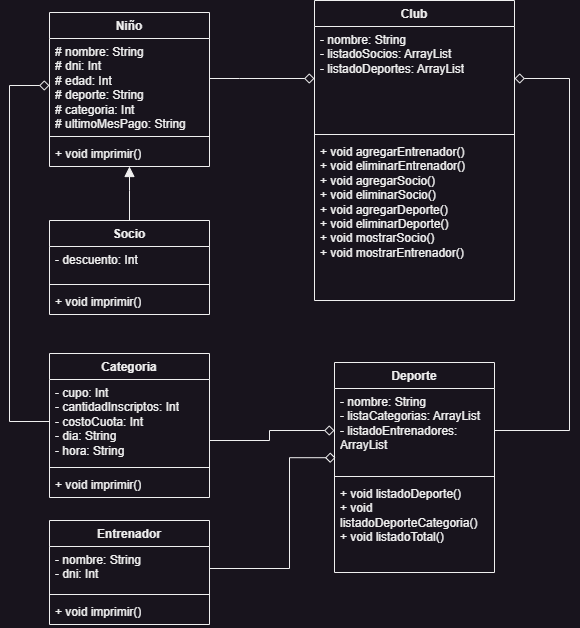

The diagram above was exported from draw.io. Its source (the exported page's mxGraphModel, read from the mxfile embedded in the PNG):
<mxGraphModel dx="874" dy="628" grid="1" gridSize="10" guides="1" tooltips="1" connect="1" arrows="1" fold="1" page="1" pageScale="1" pageWidth="850" pageHeight="1100" math="0" shadow="0">
  <root>
    <mxCell id="0" />
    <mxCell id="1" parent="0" />
    <mxCell id="9IKJkV5PptxZoHRh5oPn-26" style="edgeStyle=orthogonalEdgeStyle;rounded=0;orthogonalLoop=1;jettySize=auto;html=1;fontSize=12;startSize=8;endSize=8;endArrow=block;endFill=1;entryX=0.5;entryY=1;entryDx=0;entryDy=0;exitX=0.5;exitY=0;exitDx=0;exitDy=0;" parent="1" source="9IKJkV5PptxZoHRh5oPn-5" target="9IKJkV5PptxZoHRh5oPn-9" edge="1">
      <mxGeometry relative="1" as="geometry">
        <mxPoint x="130" y="439" as="sourcePoint" />
        <mxPoint x="280" y="409" as="targetPoint" />
        <Array as="points">
          <mxPoint x="240" y="470" />
          <mxPoint x="240" y="470" />
        </Array>
      </mxGeometry>
    </mxCell>
    <mxCell id="9IKJkV5PptxZoHRh5oPn-5" value="Socio" style="swimlane;fontStyle=1;align=center;verticalAlign=top;childLayout=stackLayout;horizontal=1;startSize=26;horizontalStack=0;resizeParent=1;resizeParentMax=0;resizeLast=0;collapsible=1;marginBottom=0;whiteSpace=wrap;html=1;" parent="1" vertex="1">
      <mxGeometry x="160" y="500" width="160" height="94" as="geometry" />
    </mxCell>
    <mxCell id="9IKJkV5PptxZoHRh5oPn-6" value="- descuento: Int" style="text;strokeColor=none;fillColor=none;align=left;verticalAlign=top;spacingLeft=4;spacingRight=4;overflow=hidden;rotatable=0;points=[[0,0.5],[1,0.5]];portConstraint=eastwest;whiteSpace=wrap;html=1;" parent="9IKJkV5PptxZoHRh5oPn-5" vertex="1">
      <mxGeometry y="26" width="160" height="34" as="geometry" />
    </mxCell>
    <mxCell id="9IKJkV5PptxZoHRh5oPn-7" value="" style="line;strokeWidth=1;fillColor=none;align=left;verticalAlign=middle;spacingTop=-1;spacingLeft=3;spacingRight=3;rotatable=0;labelPosition=right;points=[];portConstraint=eastwest;strokeColor=inherit;" parent="9IKJkV5PptxZoHRh5oPn-5" vertex="1">
      <mxGeometry y="60" width="160" height="8" as="geometry" />
    </mxCell>
    <mxCell id="9IKJkV5PptxZoHRh5oPn-8" value="+ void imprimir()" style="text;strokeColor=none;fillColor=none;align=left;verticalAlign=top;spacingLeft=4;spacingRight=4;overflow=hidden;rotatable=0;points=[[0,0.5],[1,0.5]];portConstraint=eastwest;whiteSpace=wrap;html=1;" parent="9IKJkV5PptxZoHRh5oPn-5" vertex="1">
      <mxGeometry y="68" width="160" height="26" as="geometry" />
    </mxCell>
    <mxCell id="9IKJkV5PptxZoHRh5oPn-9" value="Niño" style="swimlane;fontStyle=1;align=center;verticalAlign=top;childLayout=stackLayout;horizontal=1;startSize=26;horizontalStack=0;resizeParent=1;resizeParentMax=0;resizeLast=0;collapsible=1;marginBottom=0;whiteSpace=wrap;html=1;" parent="1" vertex="1">
      <mxGeometry x="160" y="292" width="160" height="154" as="geometry" />
    </mxCell>
    <mxCell id="9IKJkV5PptxZoHRh5oPn-10" value="# nombre: String&lt;div&gt;# dni: Int&lt;/div&gt;&lt;div&gt;# edad: Int&lt;/div&gt;&lt;div&gt;# deporte: String&lt;/div&gt;&lt;div&gt;# categoria: Int&lt;/div&gt;&lt;div&gt;# ultimoMesPago: String&amp;nbsp;&lt;/div&gt;" style="text;strokeColor=none;fillColor=none;align=left;verticalAlign=top;spacingLeft=4;spacingRight=4;overflow=hidden;rotatable=0;points=[[0,0.5],[1,0.5]];portConstraint=eastwest;whiteSpace=wrap;html=1;" parent="9IKJkV5PptxZoHRh5oPn-9" vertex="1">
      <mxGeometry y="26" width="160" height="94" as="geometry" />
    </mxCell>
    <mxCell id="9IKJkV5PptxZoHRh5oPn-11" value="" style="line;strokeWidth=1;fillColor=none;align=left;verticalAlign=middle;spacingTop=-1;spacingLeft=3;spacingRight=3;rotatable=0;labelPosition=right;points=[];portConstraint=eastwest;strokeColor=inherit;" parent="9IKJkV5PptxZoHRh5oPn-9" vertex="1">
      <mxGeometry y="120" width="160" height="8" as="geometry" />
    </mxCell>
    <mxCell id="9IKJkV5PptxZoHRh5oPn-12" value="+ void imprimir()" style="text;strokeColor=none;fillColor=none;align=left;verticalAlign=top;spacingLeft=4;spacingRight=4;overflow=hidden;rotatable=0;points=[[0,0.5],[1,0.5]];portConstraint=eastwest;whiteSpace=wrap;html=1;" parent="9IKJkV5PptxZoHRh5oPn-9" vertex="1">
      <mxGeometry y="128" width="160" height="26" as="geometry" />
    </mxCell>
    <mxCell id="9IKJkV5PptxZoHRh5oPn-13" value="Deporte" style="swimlane;fontStyle=1;align=center;verticalAlign=top;childLayout=stackLayout;horizontal=1;startSize=26;horizontalStack=0;resizeParent=1;resizeParentMax=0;resizeLast=0;collapsible=1;marginBottom=0;whiteSpace=wrap;html=1;" parent="1" vertex="1">
      <mxGeometry x="445" y="642" width="160" height="210" as="geometry" />
    </mxCell>
    <mxCell id="OsciuXlv_B4Ym9owqqk--9" value="&lt;div style=&quot;forced-color-adjust: none; border-color: rgb(0, 0, 0); color: rgb(240, 240, 240); font-family: Helvetica; font-size: 12px; font-style: normal; font-variant-ligatures: normal; font-variant-caps: normal; font-weight: 400; letter-spacing: normal; orphans: 2; text-align: left; text-indent: 0px; text-transform: none; widows: 2; word-spacing: 0px; -webkit-text-stroke-width: 0px; white-space: normal; text-decoration-thickness: initial; text-decoration-style: initial; text-decoration-color: initial;&quot;&gt;- nombre: String&lt;/div&gt;&lt;div style=&quot;forced-color-adjust: none; border-color: rgb(0, 0, 0); color: rgb(240, 240, 240); font-family: Helvetica; font-size: 12px; font-style: normal; font-variant-ligatures: normal; font-variant-caps: normal; font-weight: 400; letter-spacing: normal; orphans: 2; text-align: left; text-indent: 0px; text-transform: none; widows: 2; word-spacing: 0px; -webkit-text-stroke-width: 0px; white-space: normal; text-decoration-thickness: initial; text-decoration-style: initial; text-decoration-color: initial;&quot;&gt;- listaCategorias: ArrayList&lt;/div&gt;&lt;div style=&quot;forced-color-adjust: none; border-color: rgb(0, 0, 0); color: rgb(240, 240, 240); font-family: Helvetica; font-size: 12px; font-style: normal; font-variant-ligatures: normal; font-variant-caps: normal; font-weight: 400; letter-spacing: normal; orphans: 2; text-align: left; text-indent: 0px; text-transform: none; widows: 2; word-spacing: 0px; -webkit-text-stroke-width: 0px; white-space: normal; text-decoration-thickness: initial; text-decoration-style: initial; text-decoration-color: initial;&quot;&gt;&lt;div&gt;- listadoEntrenadores: ArrayList&lt;/div&gt;&lt;div&gt;&lt;br&gt;&lt;/div&gt;&lt;/div&gt;" style="text;strokeColor=none;fillColor=none;align=left;verticalAlign=top;spacingLeft=4;spacingRight=4;overflow=hidden;rotatable=0;points=[[0,0.5],[1,0.5]];portConstraint=eastwest;whiteSpace=wrap;html=1;labelBackgroundColor=none;" parent="9IKJkV5PptxZoHRh5oPn-13" vertex="1">
      <mxGeometry y="26" width="160" height="84" as="geometry" />
    </mxCell>
    <mxCell id="9IKJkV5PptxZoHRh5oPn-15" value="" style="line;strokeWidth=1;fillColor=none;align=left;verticalAlign=middle;spacingTop=-1;spacingLeft=3;spacingRight=3;rotatable=0;labelPosition=right;points=[];portConstraint=eastwest;strokeColor=inherit;" parent="9IKJkV5PptxZoHRh5oPn-13" vertex="1">
      <mxGeometry y="110" width="160" height="8" as="geometry" />
    </mxCell>
    <mxCell id="9IKJkV5PptxZoHRh5oPn-16" value="+ void listadoDeporte()&lt;div&gt;+ void listadoDeporteCategoria()&lt;/div&gt;&lt;div&gt;+ void listadoTotal()&lt;/div&gt;" style="text;strokeColor=none;fillColor=none;align=left;verticalAlign=top;spacingLeft=4;spacingRight=4;overflow=hidden;rotatable=0;points=[[0,0.5],[1,0.5]];portConstraint=eastwest;whiteSpace=wrap;html=1;" parent="9IKJkV5PptxZoHRh5oPn-13" vertex="1">
      <mxGeometry y="118" width="160" height="92" as="geometry" />
    </mxCell>
    <mxCell id="9IKJkV5PptxZoHRh5oPn-17" value="Club" style="swimlane;fontStyle=1;align=center;verticalAlign=top;childLayout=stackLayout;horizontal=1;startSize=26;horizontalStack=0;resizeParent=1;resizeParentMax=0;resizeLast=0;collapsible=1;marginBottom=0;whiteSpace=wrap;html=1;" parent="1" vertex="1">
      <mxGeometry x="425" y="280" width="200" height="300" as="geometry" />
    </mxCell>
    <mxCell id="9IKJkV5PptxZoHRh5oPn-18" value="&lt;div&gt;- nombre: String&lt;/div&gt;- listadoSocios: ArrayList&lt;div&gt;- listadoDeportes: ArrayList&lt;/div&gt;" style="text;strokeColor=none;fillColor=none;align=left;verticalAlign=top;spacingLeft=4;spacingRight=4;overflow=hidden;rotatable=0;points=[[0,0.5],[1,0.5]];portConstraint=eastwest;whiteSpace=wrap;html=1;" parent="9IKJkV5PptxZoHRh5oPn-17" vertex="1">
      <mxGeometry y="26" width="200" height="104" as="geometry" />
    </mxCell>
    <mxCell id="9IKJkV5PptxZoHRh5oPn-19" value="" style="line;strokeWidth=1;fillColor=none;align=left;verticalAlign=middle;spacingTop=-1;spacingLeft=3;spacingRight=3;rotatable=0;labelPosition=right;points=[];portConstraint=eastwest;strokeColor=inherit;" parent="9IKJkV5PptxZoHRh5oPn-17" vertex="1">
      <mxGeometry y="130" width="200" height="8" as="geometry" />
    </mxCell>
    <mxCell id="9IKJkV5PptxZoHRh5oPn-20" value="+ void agregarEntrenador()&lt;div&gt;+ void eliminarEntrenador()&lt;/div&gt;&lt;div&gt;+ void agregarSocio()&lt;div&gt;+ void eliminarSocio()&lt;/div&gt;&lt;div&gt;&lt;span style=&quot;background-color: initial;&quot;&gt;+ void agregarDeporte()&lt;/span&gt;&lt;br&gt;&lt;/div&gt;&lt;/div&gt;&lt;div&gt;+ void eliminarDeporte()&lt;/div&gt;&lt;div&gt;+ void mostrarSocio()&lt;/div&gt;&lt;div&gt;+ void mostrarEntrenador()&lt;/div&gt;&lt;div&gt;&lt;br&gt;&lt;/div&gt;" style="text;strokeColor=none;fillColor=none;align=left;verticalAlign=top;spacingLeft=4;spacingRight=4;overflow=hidden;rotatable=0;points=[[0,0.5],[1,0.5]];portConstraint=eastwest;whiteSpace=wrap;html=1;" parent="9IKJkV5PptxZoHRh5oPn-17" vertex="1">
      <mxGeometry y="138" width="200" height="162" as="geometry" />
    </mxCell>
    <mxCell id="9IKJkV5PptxZoHRh5oPn-27" style="edgeStyle=orthogonalEdgeStyle;rounded=0;orthogonalLoop=1;jettySize=auto;html=1;fontSize=12;startSize=8;endSize=8;endArrow=diamond;endFill=0;entryX=0;entryY=0.5;entryDx=0;entryDy=0;" parent="1" source="9IKJkV5PptxZoHRh5oPn-10" target="9IKJkV5PptxZoHRh5oPn-18" edge="1">
      <mxGeometry relative="1" as="geometry">
        <mxPoint x="400" y="327" as="targetPoint" />
        <Array as="points">
          <mxPoint x="350" y="358" />
          <mxPoint x="350" y="358" />
        </Array>
      </mxGeometry>
    </mxCell>
    <mxCell id="9IKJkV5PptxZoHRh5oPn-33" style="edgeStyle=orthogonalEdgeStyle;rounded=0;orthogonalLoop=1;jettySize=auto;html=1;fontSize=12;startSize=8;endSize=8;entryX=0.006;entryY=0.824;entryDx=0;entryDy=0;exitX=1;exitY=0.5;exitDx=0;exitDy=0;endArrow=diamond;endFill=0;entryPerimeter=0;" parent="1" source="9IKJkV5PptxZoHRh5oPn-30" target="OsciuXlv_B4Ym9owqqk--9" edge="1">
      <mxGeometry relative="1" as="geometry">
        <mxPoint x="380" y="489" as="targetPoint" />
        <Array as="points">
          <mxPoint x="400" y="848" />
          <mxPoint x="400" y="737" />
        </Array>
      </mxGeometry>
    </mxCell>
    <mxCell id="9IKJkV5PptxZoHRh5oPn-29" value="Entrenador" style="swimlane;fontStyle=1;align=center;verticalAlign=top;childLayout=stackLayout;horizontal=1;startSize=26;horizontalStack=0;resizeParent=1;resizeParentMax=0;resizeLast=0;collapsible=1;marginBottom=0;whiteSpace=wrap;html=1;" parent="1" vertex="1">
      <mxGeometry x="160" y="800" width="160" height="104" as="geometry" />
    </mxCell>
    <mxCell id="9IKJkV5PptxZoHRh5oPn-30" value="- nombre: String&lt;div&gt;- dni: Int&lt;/div&gt;" style="text;strokeColor=none;fillColor=none;align=left;verticalAlign=top;spacingLeft=4;spacingRight=4;overflow=hidden;rotatable=0;points=[[0,0.5],[1,0.5]];portConstraint=eastwest;whiteSpace=wrap;html=1;" parent="9IKJkV5PptxZoHRh5oPn-29" vertex="1">
      <mxGeometry y="26" width="160" height="44" as="geometry" />
    </mxCell>
    <mxCell id="9IKJkV5PptxZoHRh5oPn-31" value="" style="line;strokeWidth=1;fillColor=none;align=left;verticalAlign=middle;spacingTop=-1;spacingLeft=3;spacingRight=3;rotatable=0;labelPosition=right;points=[];portConstraint=eastwest;strokeColor=inherit;" parent="9IKJkV5PptxZoHRh5oPn-29" vertex="1">
      <mxGeometry y="70" width="160" height="8" as="geometry" />
    </mxCell>
    <mxCell id="9IKJkV5PptxZoHRh5oPn-32" value="+ void imprimir()" style="text;strokeColor=none;fillColor=none;align=left;verticalAlign=top;spacingLeft=4;spacingRight=4;overflow=hidden;rotatable=0;points=[[0,0.5],[1,0.5]];portConstraint=eastwest;whiteSpace=wrap;html=1;" parent="9IKJkV5PptxZoHRh5oPn-29" vertex="1">
      <mxGeometry y="78" width="160" height="26" as="geometry" />
    </mxCell>
    <mxCell id="9IKJkV5PptxZoHRh5oPn-35" style="edgeStyle=orthogonalEdgeStyle;rounded=0;orthogonalLoop=1;jettySize=auto;html=1;fontSize=12;startSize=8;endSize=8;entryX=1;entryY=0.5;entryDx=0;entryDy=0;endArrow=diamond;endFill=0;exitX=1;exitY=0.5;exitDx=0;exitDy=0;" parent="1" target="9IKJkV5PptxZoHRh5oPn-18" edge="1">
      <mxGeometry relative="1" as="geometry">
        <mxPoint x="580" y="279" as="targetPoint" />
        <mxPoint x="605" y="710" as="sourcePoint" />
        <Array as="points">
          <mxPoint x="680" y="710" />
          <mxPoint x="680" y="358" />
        </Array>
      </mxGeometry>
    </mxCell>
    <mxCell id="OsciuXlv_B4Ym9owqqk--11" style="edgeStyle=orthogonalEdgeStyle;rounded=0;orthogonalLoop=1;jettySize=auto;html=1;entryX=0;entryY=0.5;entryDx=0;entryDy=0;fontSize=12;startSize=8;endSize=8;exitX=0;exitY=0.5;exitDx=0;exitDy=0;endArrow=diamond;endFill=0;" parent="1" source="OsciuXlv_B4Ym9owqqk--2" target="9IKJkV5PptxZoHRh5oPn-10" edge="1">
      <mxGeometry relative="1" as="geometry">
        <Array as="points">
          <mxPoint x="120" y="701" />
          <mxPoint x="120" y="365" />
        </Array>
      </mxGeometry>
    </mxCell>
    <mxCell id="OsciuXlv_B4Ym9owqqk--1" value="Categoria" style="swimlane;fontStyle=1;align=center;verticalAlign=top;childLayout=stackLayout;horizontal=1;startSize=26;horizontalStack=0;resizeParent=1;resizeParentMax=0;resizeLast=0;collapsible=1;marginBottom=0;whiteSpace=wrap;html=1;" parent="1" vertex="1">
      <mxGeometry x="160" y="633" width="160" height="144" as="geometry" />
    </mxCell>
    <mxCell id="OsciuXlv_B4Ym9owqqk--2" value="&lt;div style=&quot;forced-color-adjust: none; border-color: rgb(0, 0, 0); color: rgb(240, 240, 240); font-family: Helvetica; font-size: 12px; font-style: normal; font-variant-ligatures: normal; font-variant-caps: normal; font-weight: 400; letter-spacing: normal; orphans: 2; text-align: left; text-indent: 0px; text-transform: none; widows: 2; word-spacing: 0px; -webkit-text-stroke-width: 0px; white-space: normal; text-decoration-thickness: initial; text-decoration-style: initial; text-decoration-color: initial;&quot;&gt;&lt;span style=&quot;forced-color-adjust: none; border-color: rgb(0, 0, 0);&quot;&gt;- cupo: Int&lt;/span&gt;&lt;br style=&quot;forced-color-adjust: none; border-color: rgb(0, 0, 0);&quot;&gt;&lt;/div&gt;&lt;div style=&quot;forced-color-adjust: none; border-color: rgb(0, 0, 0); color: rgb(240, 240, 240); font-family: Helvetica; font-size: 12px; font-style: normal; font-variant-ligatures: normal; font-variant-caps: normal; font-weight: 400; letter-spacing: normal; orphans: 2; text-align: left; text-indent: 0px; text-transform: none; widows: 2; word-spacing: 0px; -webkit-text-stroke-width: 0px; white-space: normal; text-decoration-thickness: initial; text-decoration-style: initial; text-decoration-color: initial;&quot;&gt;- cantidadInscriptos: Int&lt;/div&gt;&lt;div style=&quot;forced-color-adjust: none; border-color: rgb(0, 0, 0); color: rgb(240, 240, 240); font-family: Helvetica; font-size: 12px; font-style: normal; font-variant-ligatures: normal; font-variant-caps: normal; font-weight: 400; letter-spacing: normal; orphans: 2; text-align: left; text-indent: 0px; text-transform: none; widows: 2; word-spacing: 0px; -webkit-text-stroke-width: 0px; white-space: normal; text-decoration-thickness: initial; text-decoration-style: initial; text-decoration-color: initial;&quot;&gt;- costoCuota: Int&lt;/div&gt;&lt;div style=&quot;forced-color-adjust: none; border-color: rgb(0, 0, 0); color: rgb(240, 240, 240); font-family: Helvetica; font-size: 12px; font-style: normal; font-variant-ligatures: normal; font-variant-caps: normal; font-weight: 400; letter-spacing: normal; orphans: 2; text-align: left; text-indent: 0px; text-transform: none; widows: 2; word-spacing: 0px; -webkit-text-stroke-width: 0px; white-space: normal; text-decoration-thickness: initial; text-decoration-style: initial; text-decoration-color: initial;&quot;&gt;- dia: String&lt;/div&gt;&lt;div style=&quot;forced-color-adjust: none; border-color: rgb(0, 0, 0); color: rgb(240, 240, 240); font-family: Helvetica; font-size: 12px; font-style: normal; font-variant-ligatures: normal; font-variant-caps: normal; font-weight: 400; letter-spacing: normal; orphans: 2; text-align: left; text-indent: 0px; text-transform: none; widows: 2; word-spacing: 0px; -webkit-text-stroke-width: 0px; white-space: normal; text-decoration-thickness: initial; text-decoration-style: initial; text-decoration-color: initial;&quot;&gt;- hora: String&lt;/div&gt;&lt;div&gt;&lt;br&gt;&lt;/div&gt;" style="text;strokeColor=none;fillColor=none;align=left;verticalAlign=top;spacingLeft=4;spacingRight=4;overflow=hidden;rotatable=0;points=[[0,0.5],[1,0.5]];portConstraint=eastwest;whiteSpace=wrap;html=1;labelBackgroundColor=none;" parent="OsciuXlv_B4Ym9owqqk--1" vertex="1">
      <mxGeometry y="26" width="160" height="84" as="geometry" />
    </mxCell>
    <mxCell id="OsciuXlv_B4Ym9owqqk--3" value="" style="line;strokeWidth=1;fillColor=none;align=left;verticalAlign=middle;spacingTop=-1;spacingLeft=3;spacingRight=3;rotatable=0;labelPosition=right;points=[];portConstraint=eastwest;strokeColor=inherit;" parent="OsciuXlv_B4Ym9owqqk--1" vertex="1">
      <mxGeometry y="110" width="160" height="8" as="geometry" />
    </mxCell>
    <mxCell id="OsciuXlv_B4Ym9owqqk--4" value="+ void imprimir()" style="text;strokeColor=none;fillColor=none;align=left;verticalAlign=top;spacingLeft=4;spacingRight=4;overflow=hidden;rotatable=0;points=[[0,0.5],[1,0.5]];portConstraint=eastwest;whiteSpace=wrap;html=1;" parent="OsciuXlv_B4Ym9owqqk--1" vertex="1">
      <mxGeometry y="118" width="160" height="26" as="geometry" />
    </mxCell>
    <mxCell id="OsciuXlv_B4Ym9owqqk--6" style="edgeStyle=orthogonalEdgeStyle;rounded=0;orthogonalLoop=1;jettySize=auto;html=1;fontSize=12;startSize=8;endSize=8;endArrow=diamond;endFill=0;entryX=0;entryY=0.5;entryDx=0;entryDy=0;" parent="1" source="OsciuXlv_B4Ym9owqqk--2" target="OsciuXlv_B4Ym9owqqk--9" edge="1">
      <mxGeometry relative="1" as="geometry">
        <mxPoint x="430" y="685" as="targetPoint" />
        <Array as="points">
          <mxPoint x="380" y="720" />
          <mxPoint x="380" y="710" />
        </Array>
      </mxGeometry>
    </mxCell>
  </root>
</mxGraphModel>